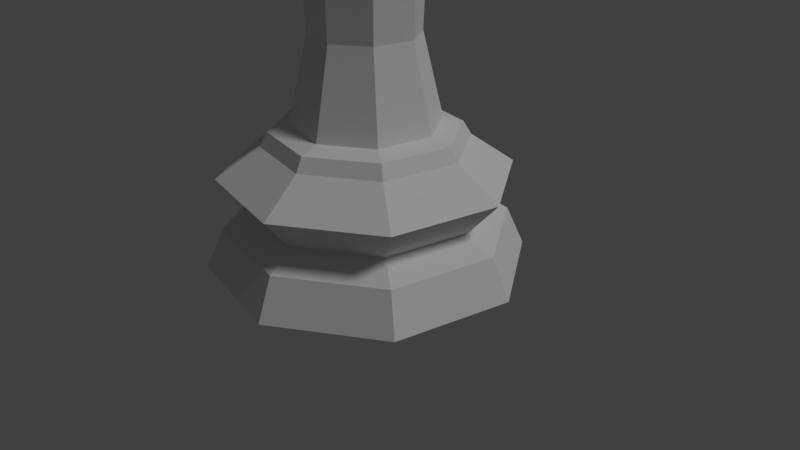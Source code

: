 # Source: chesspiece-queen-lp.blend  (saved by Blender 2.78.0; exported with 4.5.12 LTS)
import bpy
from mathutils import Matrix  # noqa: F401  (used for matrix-valued properties, if any)

bpy.ops.wm.read_factory_settings(use_empty=True)
scene = bpy.context.scene
scene.name = 'Scene'

# ---- collections
col_collection_1 = bpy.data.collections.new('Collection 1'); scene.collection.children.link(col_collection_1)

# ---- world
world_world = bpy.data.worlds.new('World'); scene.world = world_world
world_world.color = (0.05088, 0.05088, 0.05088)
world_world.use_sun_shadow = False
world_world.sun_shadow_jitter_overblur = 0.0
world_world.cycles.sampling_method = 'MANUAL'

# ---- cameras
cam_camera = bpy.data.cameras.new('Camera')
cam_camera.clip_end = 100.0
cam_camera.lens = 35.0
cam_camera.sensor_width = 32.0
cam_camera.sensor_height = 18.0
cam_camera.ortho_scale = 7.314
cam_camera.dof.focus_distance = 0.0
cam_camera.dof.aperture_fstop = 128.0

# ---- lights
light_lamp = bpy.data.lights.new('Lamp', 'SUN')
light_lamp.transmission_factor = 0.0
light_lamp.cutoff_distance = 30.0
light_lamp.angle = 0.1993
light_lamp.energy = 1.0
light_lamp.shadow_buffer_clip_start = 1.001
light_lamp.shadow_soft_size = 0.1
light_lamp.shadow_cascade_max_distance = 1000.0

# ---- meshes
me_sphere_001 = bpy.data.meshes.new('Sphere.001')
me_sphere_001.from_pydata([(1.133, 1.696, 5.245e-07), (2.0, 0.3978, 5.245e-07), (1.696, -1.133, 5.245e-07), (0.3978, -2.0, 5.245e-07), (-1.133, -1.696, 5.245e-07), (-2.0, -0.3978, 5.245e-07), (-1.696, 1.133, 5.245e-07), (-0.3978, 2.0, 5.245e-07), (0.8016, 1.2, 0.7143), (1.415, 0.2815, 0.7143), (1.2, -0.8016, 0.7143), (0.2815, -1.415, 0.7143), (-0.8016, -1.2, 0.7143), (-1.415, -0.2815, 0.7143), (-1.2, 0.8016, 0.7143), (-0.2815, 1.415, 0.7143), (1.024, 1.532, 1.174), (1.808, 0.3595, 1.174), (1.532, -1.024, 1.174), (0.3595, -1.808, 1.174), (-1.024, -1.532, 1.174), (-1.808, -0.3595, 1.174), (-1.532, 1.024, 1.174), (-0.3595, 1.808, 1.174), (0.7146, 1.07, 1.561), (1.262, 0.2509, 1.561), (1.07, -0.7146, 1.561), (0.2509, -1.262, 1.561), (-0.7146, -1.07, 1.561), (-1.262, -0.2509, 1.561), (-1.07, 0.7146, 1.561), (-0.2509, 1.262, 1.561), (0.6586, 0.9857, 1.733), (1.163, 0.2313, 1.733), (0.9857, -0.6586, 1.733), (0.2313, -1.163, 1.733), (-0.6586, -0.9857, 1.733), (-1.163, -0.2313, 1.733), (-0.9857, 0.6586, 1.733), (-0.2313, 1.163, 1.733), (0.5171, 0.7739, 1.798), (0.9129, 0.1816, 1.798), (0.7739, -0.5171, 1.798), (0.1816, -0.9129, 1.798), (-0.5171, -0.7739, 1.798), (-0.9129, -0.1816, 1.798), (-0.7739, 0.5171, 1.798), (-0.1816, 0.9129, 1.798), (0.3521, -1.77, 0.5148), (-0.3521, 1.77, 0.5148), (-1.77, -0.3521, 0.5148), (1.77, 0.3521, 0.5148), (-1.003, -1.501, 0.5148), (1.501, -1.003, 0.5148), (1.003, 1.501, 0.5148), (-1.501, 1.003, 0.5148), (-0.7122, 0.4759, 5.952), (-0.8402, -0.1671, 5.952), (-0.4759, -0.7122, 5.952), (-0.1671, 0.8402, 5.952), (0.1671, -0.8402, 5.952), (0.7122, -0.4759, 5.952), (0.4759, 0.7122, 5.952), (0.8402, 0.1671, 5.952), (-0.6319, 0.4222, 5.024), (-1.113, 0.7436, 5.264), (-0.2611, 1.313, 5.264), (-0.1483, 0.7454, 5.024), (0.7436, 1.113, 5.264), (0.4222, 0.6319, 5.024), (1.313, 0.2611, 5.264), (0.7454, 0.1483, 5.024), (0.6319, -0.4222, 5.024), (1.113, -0.7436, 5.264), (0.2611, -1.313, 5.264), (0.1483, -0.7454, 5.024), (-0.7436, -1.113, 5.264), (-0.4222, -0.6319, 5.024), (-1.313, -0.2611, 5.264), (-0.7454, -0.1483, 5.024), (0.4403, 0.6557, 6.027), (0.7749, 0.1537, 6.027), (0.6565, -0.4379, 6.027), (0.1545, -0.7725, 6.027), (-0.4371, -0.6541, 6.027), (-0.7717, -0.152, 6.027), (-0.6533, 0.4395, 6.027), (-0.1512, 0.7741, 6.027), (-0.1312, 0.6596, 2.874), (0.3736, 0.5592, 2.874), (0.6596, 0.1312, 2.874), (0.1312, -0.6596, 2.874), (-0.3736, -0.5592, 2.874), (-0.6596, -0.1312, 2.874), (-0.5592, 0.3736, 2.874), (0.5592, -0.3736, 2.874), (-0.7589, 0.5071, 5.456), (-0.8273, 0.5528, 5.676), (0.7589, -0.5071, 5.456), (0.8273, -0.5528, 5.676), (-0.1941, 0.9759, 5.676), (-0.1781, 0.8952, 5.456), (0.5528, 0.8273, 5.676), (0.5071, 0.7589, 5.456), (0.9759, 0.1941, 5.676), (0.8952, 0.1781, 5.456), (0.1941, -0.9759, 5.676), (0.1781, -0.8952, 5.456), (-0.5528, -0.8273, 5.676), (-0.5071, -0.7589, 5.456), (-0.9759, -0.1941, 5.676), (-0.8952, -0.1781, 5.456), (-0.6389, 0.4269, 5.88), (0.6389, -0.4269, 5.88), (-0.1499, 0.7537, 5.88), (0.4269, 0.6389, 5.88), (0.7537, 0.1499, 5.88), (0.1499, -0.7537, 5.88), (-0.4269, -0.6389, 5.88), (-0.7537, -0.1499, 5.88), (0.2339, -1.174, 6.821), (-0.2306, 1.176, 6.821), (0.5544, 0.826, 6.821), (0.9761, 0.1934, 6.821), (0.8268, -0.552, 6.821), (0.1942, -0.9736, 6.821), (-0.5512, -0.8244, 6.821), (-0.9728, -0.1918, 6.821), (-0.8236, 0.5536, 6.821), (-0.191, 0.9752, 6.821), (0.3037, 0.4517, 7.114), (0.4525, -0.3012, 7.114), (-0.3004, -0.45, 7.114), (-0.5308, -0.1044, 7.114), (-0.4492, 0.3029, 7.114), (0.1069, -0.5316, 7.114), (0.534, 0.1061, 7.114), (-0.1036, 0.5332, 7.114), (-0.6649, -0.9941, 6.821), (-1.173, -0.2314, 6.821), (-0.9933, 0.6673, 6.821), (0.6681, 0.9958, 6.821), (1.176, 0.2331, 6.821), (0.9966, -0.6657, 6.821), (0.7265, 1.083, 7.018), (1.279, 0.2534, 7.018), (1.084, -0.7241, 7.018), (0.2542, -1.277, 7.018), (-0.7233, -1.081, 7.018), (-1.276, -0.2518, 7.018), (-1.08, 0.7257, 7.018), (-0.251, 1.279, 7.018), (0.1079, 0.1622, 7.621), (0.1524, 0.2293, 7.426), (0.1079, 0.1622, 7.232), (0.191, 0.03875, 7.621), (0.2699, 0.05472, 7.426), (0.191, 0.03875, 7.232), (0.1624, -0.1073, 7.621), (0.2295, -0.1518, 7.426), (0.1624, -0.1073, 7.232), (0.03893, -0.1904, 7.621), (0.05491, -0.2693, 7.426), (0.03893, -0.1904, 7.232), (0.0003777, 0.0001909, 7.701), (-0.1071, -0.1618, 7.621), (-0.1517, -0.229, 7.426), (-0.1071, -0.1618, 7.232), (-0.1902, -0.03837, 7.621), (-0.2692, -0.05434, 7.426), (-0.1902, -0.03837, 7.232), (-0.1617, 0.1077, 7.621), (-0.2288, 0.1522, 7.426), (-0.1617, 0.1077, 7.232), (-0.03818, 0.1908, 7.621), (-0.05415, 0.2697, 7.426), (-0.03818, 0.1908, 7.232), (0.05786, 0.08477, 7.194), (0.101, 0.02054, 7.194), (0.101, 0.02045, 7.194), (0.08596, -0.05569, 7.194), (-0.01805, 0.1003, 7.194), (0.05701, 0.08555, 7.194), (0.08565, -0.05638, 7.193), (0.02144, -0.09946, 7.193), (-0.01987, 0.1003, 7.193), (-0.08331, 0.05771, 7.193), (-0.08445, 0.05647, 7.193), (-0.09934, -0.01914, 7.193), (0.0206, -0.09978, 7.193), (-0.0557, -0.08475, 7.193), (-0.09931, -0.01998, 7.193), (-0.05592, -0.08466, 7.193)], [], [(51, 9, 10, 53), (13, 21, 22, 14), (12, 20, 21, 13), (28, 36, 37, 29), (29, 37, 38, 30), (53, 10, 11, 48), (23, 31, 24, 16), (22, 30, 31, 23), (38, 46, 47, 39), (39, 47, 40, 32), (48, 11, 12, 52), (17, 25, 26, 18), (16, 24, 25, 17), (32, 40, 41, 33), (33, 41, 42, 34), (52, 12, 13, 50), (20, 28, 29, 21), (18, 26, 27, 19), (34, 42, 43, 35), (36, 44, 45, 37), (50, 13, 14, 55), (21, 29, 30, 22), (19, 27, 28, 20), (35, 43, 44, 36), (37, 45, 46, 38), (55, 14, 15, 49), (15, 23, 16, 8), (14, 22, 23, 15), (30, 38, 39, 31), (31, 39, 32, 24), (5, 6, 7, 0, 1, 2, 3, 4), (114, 112, 56, 59), (49, 15, 8, 54), (9, 17, 18, 10), (8, 16, 17, 9), (24, 32, 33, 25), (25, 33, 34, 26), (54, 8, 9, 51), (11, 19, 20, 12), (10, 18, 19, 11), (26, 34, 35, 27), (27, 35, 36, 28), (0, 54, 51, 1), (7, 49, 54, 0), (6, 55, 49, 7), (5, 50, 55, 6), (4, 52, 50, 5), (3, 48, 52, 4), (2, 53, 48, 3), (1, 51, 53, 2), (56, 86, 87, 59), (115, 114, 59, 62), (116, 115, 62, 63), (117, 113, 61, 60), (113, 116, 63, 61), (118, 117, 60, 58), (119, 118, 58, 57), (112, 119, 57, 56), (94, 93, 79, 64), (64, 79, 78, 65), (93, 92, 77, 79), (79, 77, 76, 78), (92, 91, 75, 77), (77, 75, 74, 76), (95, 90, 71, 72), (72, 71, 70, 73), (91, 95, 72, 75), (75, 72, 73, 74), (90, 89, 69, 71), (71, 69, 68, 70), (89, 88, 67, 69), (69, 67, 66, 68), (88, 94, 64, 67), (67, 64, 65, 66), (57, 85, 86, 56), (58, 84, 85, 57), (60, 83, 84, 58), (61, 82, 83, 60), (61, 63, 81, 82), (63, 62, 80, 81), (59, 87, 80, 62), (47, 46, 94, 88), (40, 47, 88, 89), (41, 40, 89, 90), (43, 42, 95, 91), (42, 41, 90, 95), (44, 43, 91, 92), (45, 44, 92, 93), (46, 45, 93, 94), (65, 78, 111, 96), (96, 111, 110, 97), (78, 76, 109, 111), (111, 109, 108, 110), (76, 74, 107, 109), (109, 107, 106, 108), (73, 70, 105, 98), (98, 105, 104, 99), (74, 73, 98, 107), (107, 98, 99, 106), (70, 68, 103, 105), (105, 103, 102, 104), (68, 66, 101, 103), (103, 101, 100, 102), (66, 65, 96, 101), (101, 96, 97, 100), (97, 110, 119, 112), (110, 108, 118, 119), (108, 106, 117, 118), (99, 104, 116, 113), (106, 99, 113, 117), (104, 102, 115, 116), (102, 100, 114, 115), (100, 97, 112, 114), (82, 81, 142, 143), (80, 87, 121, 141), (86, 85, 139, 140), (83, 82, 143, 120), (81, 80, 141, 142), (87, 86, 140, 121), (85, 84, 138, 139), (84, 83, 120, 138), (122, 130, 136, 123), (129, 137, 130, 122), (128, 134, 137, 129), (127, 133, 134, 128), (126, 132, 133, 127), (132, 135, 184, 189, 190), (137, 134, 186, 185, 181), (131, 136, 179, 180), (136, 130, 177, 178, 179), (134, 133, 188, 187, 186), (130, 137, 181, 182, 177), (125, 135, 132, 126), (135, 131, 180, 183, 184), (124, 131, 135, 125), (133, 132, 190, 192, 191, 188), (123, 136, 131, 124), (141, 144, 145, 142), (143, 146, 147, 120), (138, 148, 149, 139), (140, 150, 151, 121), (142, 145, 146, 143), (120, 147, 148, 138), (139, 149, 150, 140), (121, 151, 144, 141), (176, 175, 153, 154), (174, 164, 152), (175, 174, 152, 153), (154, 153, 156, 157), (152, 164, 155), (153, 152, 155, 156), (157, 156, 159, 160), (155, 164, 158), (156, 155, 158, 159), (160, 159, 162, 163), (158, 164, 161), (159, 158, 161, 162), (162, 161, 165, 166), (163, 162, 166, 167), (161, 164, 165), (166, 165, 168, 169), (167, 166, 169, 170), (165, 164, 168), (169, 168, 171, 172), (170, 169, 172, 173), (168, 164, 171), (172, 171, 174, 175), (173, 172, 175, 176), (171, 164, 174), (185, 186, 187, 173, 176), (182, 181, 185, 176, 154), (191, 192, 167, 170), (183, 180, 179, 178, 157, 160), (189, 184, 183, 160, 163), (187, 188, 191, 170, 173), (178, 177, 182, 154, 157), (192, 190, 189, 163, 167), (122, 144, 151, 129), (129, 151, 150, 128), (128, 150, 149, 127), (127, 149, 148, 126), (126, 148, 147, 125), (125, 147, 146, 124), (124, 146, 145, 123), (123, 145, 144, 122)])
me_sphere_001.use_remesh_preserve_volume = False
me_sphere_001.use_remesh_preserve_attributes = False
me_sphere_001.use_mirror_vertex_groups = False
me_sphere_001.update()

# ---- objects
ob_queen_low_poly = bpy.data.objects.new('Queen Low Poly', me_sphere_001)
ob_lamp = bpy.data.objects.new('Lamp', light_lamp)
ob_camera = bpy.data.objects.new('Camera', cam_camera)

# ---- transforms, parenting, visibility, modifiers, constraints
ob_queen_low_poly.location = (0.0, 0.0, 0.0)
ob_queen_low_poly.lineart.crease_threshold = 0.0
ob_lamp.location = (4.076, 1.005, 5.904)
ob_lamp.rotation_euler = (0.6503, 0.05522, 1.866)
ob_lamp.lock_rotations_4d = False
ob_lamp.empty_display_type = 'ARROWS'
ob_lamp.color = (0.0, 0.0, 0.0, 0.0)
ob_lamp.lineart.crease_threshold = 0.0
ob_camera.location = (7.481, -6.508, 5.344)
ob_camera.rotation_euler = (1.109, 0.0, 0.8149)
ob_camera.lock_rotations_4d = False
ob_camera.empty_display_type = 'ARROWS'
ob_camera.color = (0.0, 0.0, 0.0, 0.0)
ob_camera.display_type = 'WIRE'
ob_camera.lineart.crease_threshold = 0.0

# ---- collection membership
col_collection_1.objects.link(ob_queen_low_poly)
col_collection_1.objects.link(ob_lamp)
col_collection_1.objects.link(ob_camera)

# ---- scene / render settings (as saved in the file)
scene.camera = ob_camera
scene.frame_start = 1; scene.frame_end = 250; scene.frame_set(1)
scene.render.engine = 'BLENDER_EEVEE_NEXT'
scene.render.resolution_percentage = 50
scene.render.dither_intensity = 0.0
scene.cycles.use_denoising = False
scene.cycles.samples = 128
scene.cycles.sampling_pattern = 'TABULATED_SOBOL'
scene.cycles.light_sampling_threshold = 0.0
scene.cycles.use_adaptive_sampling = False
scene.cycles.use_light_tree = False
scene.cycles.blur_glossy = 0.0
scene.cycles.sample_clamp_indirect = 0.0
scene.view_settings.view_transform = 'Standard'
bpy.context.view_layer.update()
